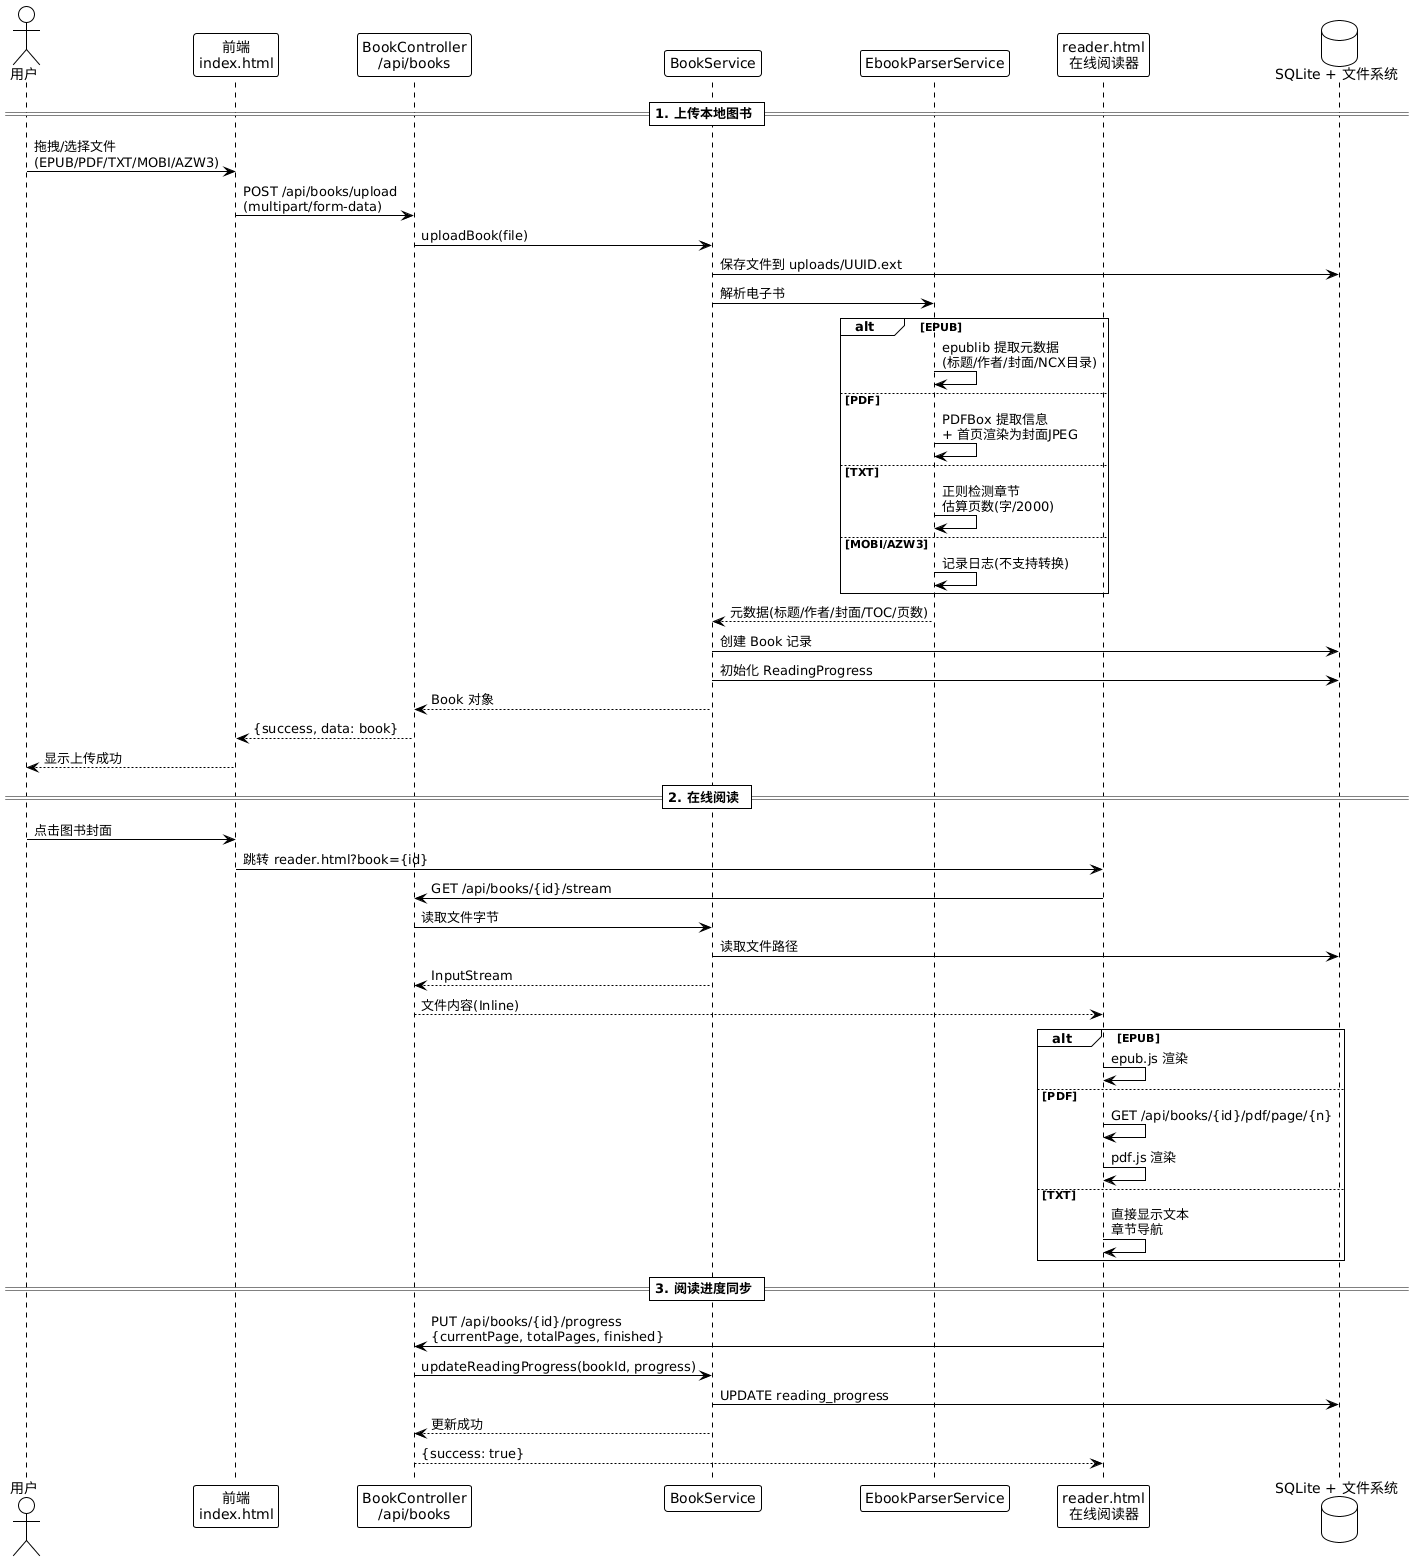

The diagram above was rendered by PlantUML. Its source (embedded in the PNG):
@startuml 本地上传与在线阅读流程
!theme plain
skinparam backgroundColor #FFFFFF
skinparam defaultFontName Microsoft YaHei

actor 用户 as user
participant "前端\nindex.html" as frontend
participant "BookController\n/api/books" as ctrl
participant "BookService" as svc
participant "EbookParserService" as parser
participant "reader.html\n在线阅读器" as reader
database "SQLite + 文件系统" as db

== 1. 上传本地图书 ==
user -> frontend : 拖拽/选择文件\n(EPUB/PDF/TXT/MOBI/AZW3)
frontend -> ctrl : POST /api/books/upload\n(multipart/form-data)
ctrl -> svc : uploadBook(file)
svc -> db : 保存文件到 uploads/UUID.ext
svc -> parser : 解析电子书

alt EPUB
  parser -> parser : epublib 提取元数据\n(标题/作者/封面/NCX目录)
else PDF
  parser -> parser : PDFBox 提取信息\n+ 首页渲染为封面JPEG
else TXT
  parser -> parser : 正则检测章节\n估算页数(字/2000)
else MOBI/AZW3
  parser -> parser : 记录日志(不支持转换)
end

parser --> svc : 元数据(标题/作者/封面/TOC/页数)
svc -> db : 创建 Book 记录
svc -> db : 初始化 ReadingProgress
svc --> ctrl : Book 对象
ctrl --> frontend : {success, data: book}
frontend --> user : 显示上传成功

== 2. 在线阅读 ==
user -> frontend : 点击图书封面
frontend -> reader : 跳转 reader.html?book={id}
reader -> ctrl : GET /api/books/{id}/stream
ctrl -> svc : 读取文件字节
svc -> db : 读取文件路径
svc --> ctrl : InputStream
ctrl --> reader : 文件内容(Inline)

alt EPUB
  reader -> reader : epub.js 渲染
else PDF
  reader -> reader : GET /api/books/{id}/pdf/page/{n}
  reader -> reader : pdf.js 渲染
else TXT
  reader -> reader : 直接显示文本\n章节导航
end

== 3. 阅读进度同步 ==
reader -> ctrl : PUT /api/books/{id}/progress\n{currentPage, totalPages, finished}
ctrl -> svc : updateReadingProgress(bookId, progress)
svc -> db : UPDATE reading_progress
svc --> ctrl : 更新成功
ctrl --> reader : {success: true}

@enduml